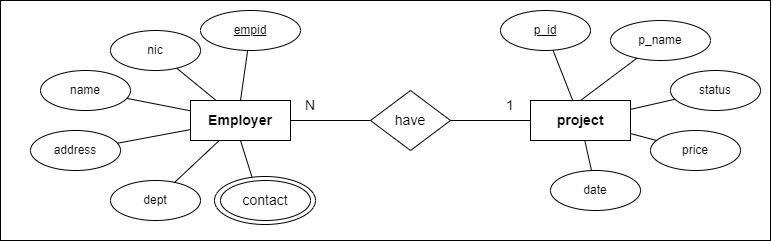

The diagram above was exported from draw.io. Its source (the exported page's mxGraphModel, read from the mxfile embedded in the PNG):
<mxGraphModel dx="1447" dy="655" grid="1" gridSize="10" guides="1" tooltips="1" connect="1" arrows="1" fold="1" page="1" pageScale="1" pageWidth="827" pageHeight="1169" math="0" shadow="0">
  <root>
    <mxCell id="0" />
    <mxCell id="1" parent="0" />
    <mxCell id="zuvZ9_iglWx4ndoNiXnw-62" value="" style="rounded=0;whiteSpace=wrap;html=1;fontSize=14;" vertex="1" parent="1">
      <mxGeometry x="40" y="10" width="770" height="240" as="geometry" />
    </mxCell>
    <mxCell id="zuvZ9_iglWx4ndoNiXnw-36" value="" style="ellipse;whiteSpace=wrap;html=1;fontSize=14;" vertex="1" parent="1">
      <mxGeometry x="254" y="186" width="101" height="48" as="geometry" />
    </mxCell>
    <mxCell id="zuvZ9_iglWx4ndoNiXnw-26" value="&lt;b&gt;&lt;font style=&quot;font-size: 14px&quot;&gt;Employer&lt;/font&gt;&lt;/b&gt;" style="rounded=0;whiteSpace=wrap;html=1;" vertex="1" parent="1">
      <mxGeometry x="230" y="110" width="100" height="40" as="geometry" />
    </mxCell>
    <mxCell id="zuvZ9_iglWx4ndoNiXnw-27" value="&lt;u&gt;empid&lt;/u&gt;" style="ellipse;whiteSpace=wrap;html=1;" vertex="1" parent="1">
      <mxGeometry x="240" y="20" width="100" height="40" as="geometry" />
    </mxCell>
    <mxCell id="zuvZ9_iglWx4ndoNiXnw-31" value="dept" style="ellipse;whiteSpace=wrap;html=1;" vertex="1" parent="1">
      <mxGeometry x="150" y="190" width="90" height="40" as="geometry" />
    </mxCell>
    <mxCell id="zuvZ9_iglWx4ndoNiXnw-32" value="address" style="ellipse;whiteSpace=wrap;html=1;" vertex="1" parent="1">
      <mxGeometry x="70" y="140" width="90" height="40" as="geometry" />
    </mxCell>
    <mxCell id="zuvZ9_iglWx4ndoNiXnw-33" value="name" style="ellipse;whiteSpace=wrap;html=1;" vertex="1" parent="1">
      <mxGeometry x="80" y="80" width="90" height="40" as="geometry" />
    </mxCell>
    <mxCell id="zuvZ9_iglWx4ndoNiXnw-34" value="nic" style="ellipse;whiteSpace=wrap;html=1;" vertex="1" parent="1">
      <mxGeometry x="150" y="40" width="90" height="40" as="geometry" />
    </mxCell>
    <mxCell id="zuvZ9_iglWx4ndoNiXnw-35" value="contact" style="ellipse;whiteSpace=wrap;html=1;fontSize=14;" vertex="1" parent="1">
      <mxGeometry x="260" y="190" width="90" height="40" as="geometry" />
    </mxCell>
    <mxCell id="zuvZ9_iglWx4ndoNiXnw-37" value="" style="endArrow=none;html=1;rounded=0;fontSize=14;strokeWidth=1;jumpSize=15;exitX=0.5;exitY=0;exitDx=0;exitDy=0;" edge="1" parent="1" source="zuvZ9_iglWx4ndoNiXnw-26" target="zuvZ9_iglWx4ndoNiXnw-27">
      <mxGeometry width="50" height="50" relative="1" as="geometry">
        <mxPoint x="340" y="110" as="sourcePoint" />
        <mxPoint x="390" y="60" as="targetPoint" />
      </mxGeometry>
    </mxCell>
    <mxCell id="zuvZ9_iglWx4ndoNiXnw-38" value="" style="endArrow=none;html=1;rounded=0;fontSize=14;strokeWidth=1;jumpSize=15;" edge="1" parent="1" source="zuvZ9_iglWx4ndoNiXnw-34" target="zuvZ9_iglWx4ndoNiXnw-26">
      <mxGeometry width="50" height="50" relative="1" as="geometry">
        <mxPoint x="350" y="119.99999999999994" as="sourcePoint" />
        <mxPoint x="400" y="70" as="targetPoint" />
      </mxGeometry>
    </mxCell>
    <mxCell id="zuvZ9_iglWx4ndoNiXnw-39" value="" style="endArrow=none;html=1;rounded=0;fontSize=14;strokeWidth=1;jumpSize=15;" edge="1" parent="1" source="zuvZ9_iglWx4ndoNiXnw-33" target="zuvZ9_iglWx4ndoNiXnw-26">
      <mxGeometry width="50" height="50" relative="1" as="geometry">
        <mxPoint x="360" y="129.99999999999994" as="sourcePoint" />
        <mxPoint x="410" y="80" as="targetPoint" />
      </mxGeometry>
    </mxCell>
    <mxCell id="zuvZ9_iglWx4ndoNiXnw-40" value="" style="endArrow=none;html=1;rounded=0;fontSize=14;strokeWidth=1;jumpSize=15;" edge="1" parent="1" source="zuvZ9_iglWx4ndoNiXnw-32" target="zuvZ9_iglWx4ndoNiXnw-26">
      <mxGeometry width="50" height="50" relative="1" as="geometry">
        <mxPoint x="370" y="139.99999999999994" as="sourcePoint" />
        <mxPoint x="420" y="90" as="targetPoint" />
      </mxGeometry>
    </mxCell>
    <mxCell id="zuvZ9_iglWx4ndoNiXnw-41" value="" style="endArrow=none;html=1;rounded=0;fontSize=14;strokeWidth=1;jumpSize=15;" edge="1" parent="1" source="zuvZ9_iglWx4ndoNiXnw-31" target="zuvZ9_iglWx4ndoNiXnw-26">
      <mxGeometry width="50" height="50" relative="1" as="geometry">
        <mxPoint x="380" y="149.99999999999994" as="sourcePoint" />
        <mxPoint x="430" y="100" as="targetPoint" />
      </mxGeometry>
    </mxCell>
    <mxCell id="zuvZ9_iglWx4ndoNiXnw-42" value="" style="endArrow=none;html=1;rounded=0;fontSize=14;strokeWidth=1;jumpSize=15;exitX=0.37;exitY=0.005;exitDx=0;exitDy=0;exitPerimeter=0;entryX=0.5;entryY=1;entryDx=0;entryDy=0;" edge="1" parent="1" source="zuvZ9_iglWx4ndoNiXnw-36" target="zuvZ9_iglWx4ndoNiXnw-26">
      <mxGeometry width="50" height="50" relative="1" as="geometry">
        <mxPoint x="390" y="159.99999999999994" as="sourcePoint" />
        <mxPoint x="440" y="110" as="targetPoint" />
      </mxGeometry>
    </mxCell>
    <mxCell id="zuvZ9_iglWx4ndoNiXnw-43" value="have" style="rhombus;whiteSpace=wrap;html=1;fontSize=14;" vertex="1" parent="1">
      <mxGeometry x="410" y="100" width="80" height="60" as="geometry" />
    </mxCell>
    <mxCell id="zuvZ9_iglWx4ndoNiXnw-45" value="&lt;b&gt;&lt;font style=&quot;font-size: 14px&quot;&gt;project&lt;/font&gt;&lt;/b&gt;" style="rounded=0;whiteSpace=wrap;html=1;flipH=0;flipV=0;" vertex="1" parent="1">
      <mxGeometry x="570" y="110" width="100" height="40" as="geometry" />
    </mxCell>
    <mxCell id="zuvZ9_iglWx4ndoNiXnw-46" value="p_name" style="ellipse;whiteSpace=wrap;html=1;flipH=0;flipV=0;" vertex="1" parent="1">
      <mxGeometry x="650" y="30" width="100" height="40" as="geometry" />
    </mxCell>
    <mxCell id="zuvZ9_iglWx4ndoNiXnw-47" value="price" style="ellipse;whiteSpace=wrap;html=1;flipH=0;flipV=0;" vertex="1" parent="1">
      <mxGeometry x="690" y="140" width="90" height="40" as="geometry" />
    </mxCell>
    <mxCell id="zuvZ9_iglWx4ndoNiXnw-48" value="date" style="ellipse;whiteSpace=wrap;html=1;flipH=0;flipV=0;" vertex="1" parent="1">
      <mxGeometry x="590" y="180" width="90" height="40" as="geometry" />
    </mxCell>
    <mxCell id="zuvZ9_iglWx4ndoNiXnw-49" value="&lt;u&gt;p_id&lt;/u&gt;" style="ellipse;whiteSpace=wrap;html=1;flipH=0;flipV=0;" vertex="1" parent="1">
      <mxGeometry x="540" y="20" width="90" height="40" as="geometry" />
    </mxCell>
    <mxCell id="zuvZ9_iglWx4ndoNiXnw-50" value="status" style="ellipse;whiteSpace=wrap;html=1;flipH=0;flipV=0;" vertex="1" parent="1">
      <mxGeometry x="710" y="80" width="90" height="40" as="geometry" />
    </mxCell>
    <mxCell id="zuvZ9_iglWx4ndoNiXnw-52" value="" style="endArrow=none;html=1;rounded=0;fontSize=14;strokeWidth=1;jumpSize=15;exitX=0.5;exitY=0;exitDx=0;exitDy=0;" edge="1" parent="1" source="zuvZ9_iglWx4ndoNiXnw-45" target="zuvZ9_iglWx4ndoNiXnw-46">
      <mxGeometry width="50" height="50" relative="1" as="geometry">
        <mxPoint x="790" y="109.99999999999818" as="sourcePoint" />
        <mxPoint x="840" y="59.99999999999818" as="targetPoint" />
      </mxGeometry>
    </mxCell>
    <mxCell id="zuvZ9_iglWx4ndoNiXnw-53" value="" style="endArrow=none;html=1;rounded=0;fontSize=14;strokeWidth=1;jumpSize=15;" edge="1" parent="1" source="zuvZ9_iglWx4ndoNiXnw-50" target="zuvZ9_iglWx4ndoNiXnw-45">
      <mxGeometry width="50" height="50" relative="1" as="geometry">
        <mxPoint x="800.0000000000009" y="119.99999999999972" as="sourcePoint" />
        <mxPoint x="850.0000000000009" y="69.99999999999977" as="targetPoint" />
      </mxGeometry>
    </mxCell>
    <mxCell id="zuvZ9_iglWx4ndoNiXnw-54" value="" style="endArrow=none;html=1;rounded=0;fontSize=14;strokeWidth=1;jumpSize=15;" edge="1" parent="1" source="zuvZ9_iglWx4ndoNiXnw-49" target="zuvZ9_iglWx4ndoNiXnw-45">
      <mxGeometry width="50" height="50" relative="1" as="geometry">
        <mxPoint x="810" y="129.99999999999972" as="sourcePoint" />
        <mxPoint x="860" y="79.99999999999977" as="targetPoint" />
      </mxGeometry>
    </mxCell>
    <mxCell id="zuvZ9_iglWx4ndoNiXnw-55" value="" style="endArrow=none;html=1;rounded=0;fontSize=14;strokeWidth=1;jumpSize=15;" edge="1" parent="1" source="zuvZ9_iglWx4ndoNiXnw-48" target="zuvZ9_iglWx4ndoNiXnw-45">
      <mxGeometry width="50" height="50" relative="1" as="geometry">
        <mxPoint x="820" y="139.99999999999994" as="sourcePoint" />
        <mxPoint x="870" y="90" as="targetPoint" />
      </mxGeometry>
    </mxCell>
    <mxCell id="zuvZ9_iglWx4ndoNiXnw-56" value="" style="endArrow=none;html=1;rounded=0;fontSize=14;strokeWidth=1;jumpSize=15;" edge="1" parent="1" source="zuvZ9_iglWx4ndoNiXnw-47" target="zuvZ9_iglWx4ndoNiXnw-45">
      <mxGeometry width="50" height="50" relative="1" as="geometry">
        <mxPoint x="830" y="149.99999999999994" as="sourcePoint" />
        <mxPoint x="880" y="100" as="targetPoint" />
      </mxGeometry>
    </mxCell>
    <mxCell id="zuvZ9_iglWx4ndoNiXnw-58" value="" style="endArrow=none;html=1;rounded=0;fontSize=14;strokeWidth=1;jumpSize=15;entryX=0;entryY=0.5;entryDx=0;entryDy=0;" edge="1" parent="1" source="zuvZ9_iglWx4ndoNiXnw-43" target="zuvZ9_iglWx4ndoNiXnw-45">
      <mxGeometry width="50" height="50" relative="1" as="geometry">
        <mxPoint x="420" y="200" as="sourcePoint" />
        <mxPoint x="470" y="150" as="targetPoint" />
      </mxGeometry>
    </mxCell>
    <mxCell id="zuvZ9_iglWx4ndoNiXnw-59" value="" style="endArrow=none;html=1;rounded=0;fontSize=14;strokeWidth=1;jumpSize=15;entryX=0;entryY=0.5;entryDx=0;entryDy=0;" edge="1" parent="1" source="zuvZ9_iglWx4ndoNiXnw-26" target="zuvZ9_iglWx4ndoNiXnw-43">
      <mxGeometry width="50" height="50" relative="1" as="geometry">
        <mxPoint x="420" y="200" as="sourcePoint" />
        <mxPoint x="470" y="150" as="targetPoint" />
      </mxGeometry>
    </mxCell>
    <mxCell id="zuvZ9_iglWx4ndoNiXnw-60" value="1" style="text;html=1;strokeColor=none;fillColor=none;align=center;verticalAlign=middle;whiteSpace=wrap;rounded=0;fontSize=14;" vertex="1" parent="1">
      <mxGeometry x="520" y="100" width="60" height="30" as="geometry" />
    </mxCell>
    <mxCell id="zuvZ9_iglWx4ndoNiXnw-61" value="N" style="text;html=1;strokeColor=none;fillColor=none;align=center;verticalAlign=middle;whiteSpace=wrap;rounded=0;fontSize=14;" vertex="1" parent="1">
      <mxGeometry x="320" y="100" width="60" height="30" as="geometry" />
    </mxCell>
  </root>
</mxGraphModel>